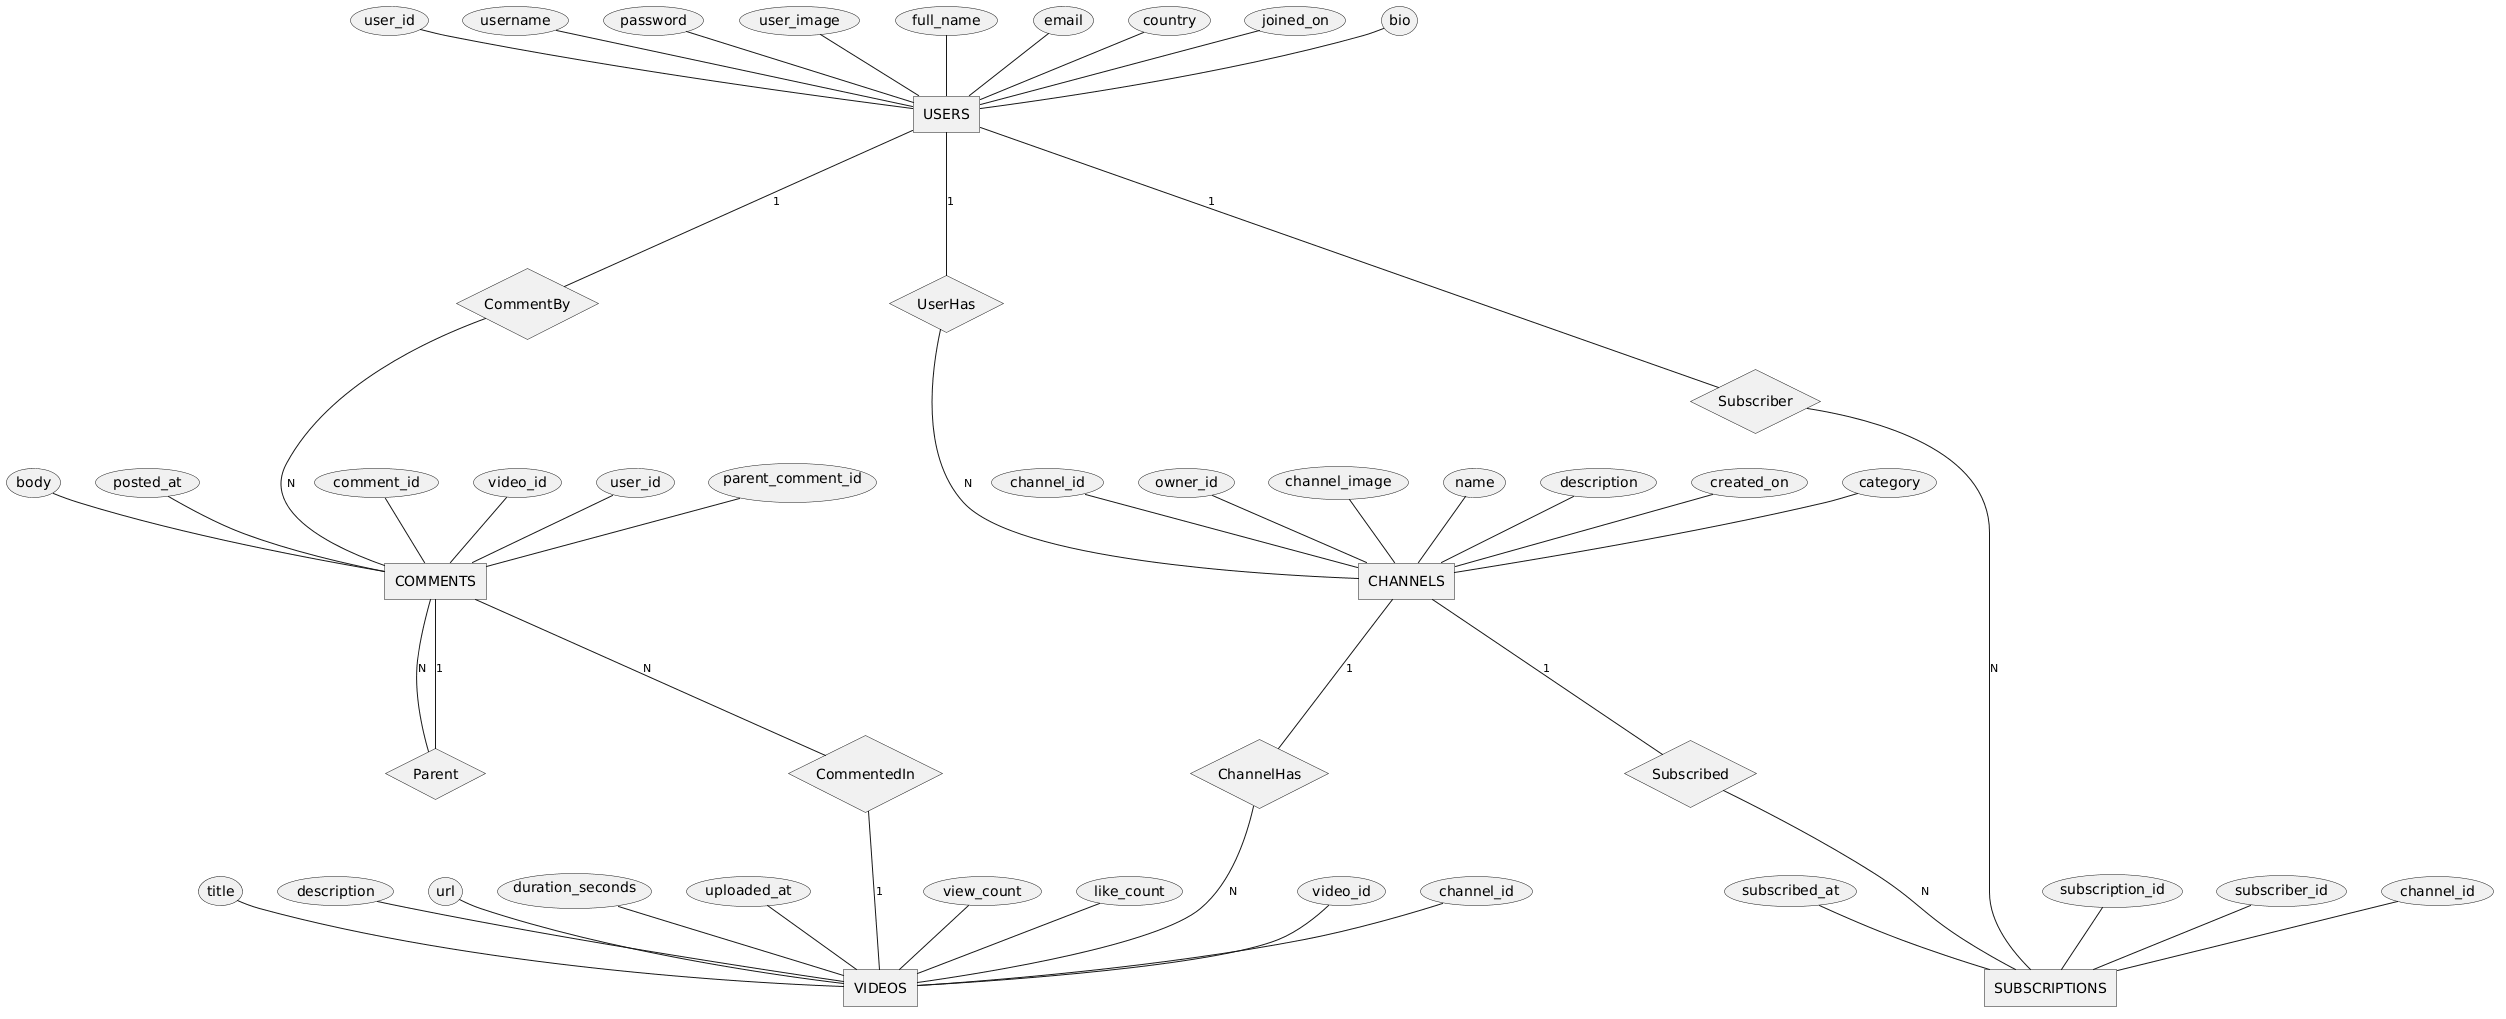

The diagram above was rendered by PlantUML. Its source (embedded in the PNG):
@startchen

entity USERS {
user_id
username
password
user_image
full_name
email
country
joined_on
bio
}

entity CHANNELS {
channel_id
owner_id
channel_image
name
description
created_on
category
}

entity VIDEOS {
video_id
channel_id
title
description
url
duration_seconds
uploaded_at
view_count
like_count
}

entity SUBSCRIPTIONS {
subscription_id
subscriber_id
channel_id
subscribed_at
}

entity COMMENTS {
comment_id
video_id
user_id
parent_comment_id
body
posted_at
}

relationship CommentBy {
}
relationship CommentedIn {
}
relationship Parent {
}

USERS -1- CommentBy
CommentBy -N- COMMENTS
CommentedIn -1- VIDEOS
COMMENTS -N- CommentedIn
COMMENTS -1- Parent
Parent -N- COMMENTS

relationship Subscriber {
}
relationship Subscribed {
}

USERS -1- Subscriber
Subscriber -N- SUBSCRIPTIONS
CHANNELS -1- Subscribed
Subscribed -N- SUBSCRIPTIONS

relationship ChannelHas {
}
CHANNELS -1- ChannelHas
ChannelHas -N- VIDEOS

relationship UserHas {
}
USERS -1- UserHas
UserHas -N- CHANNELS

@endchen